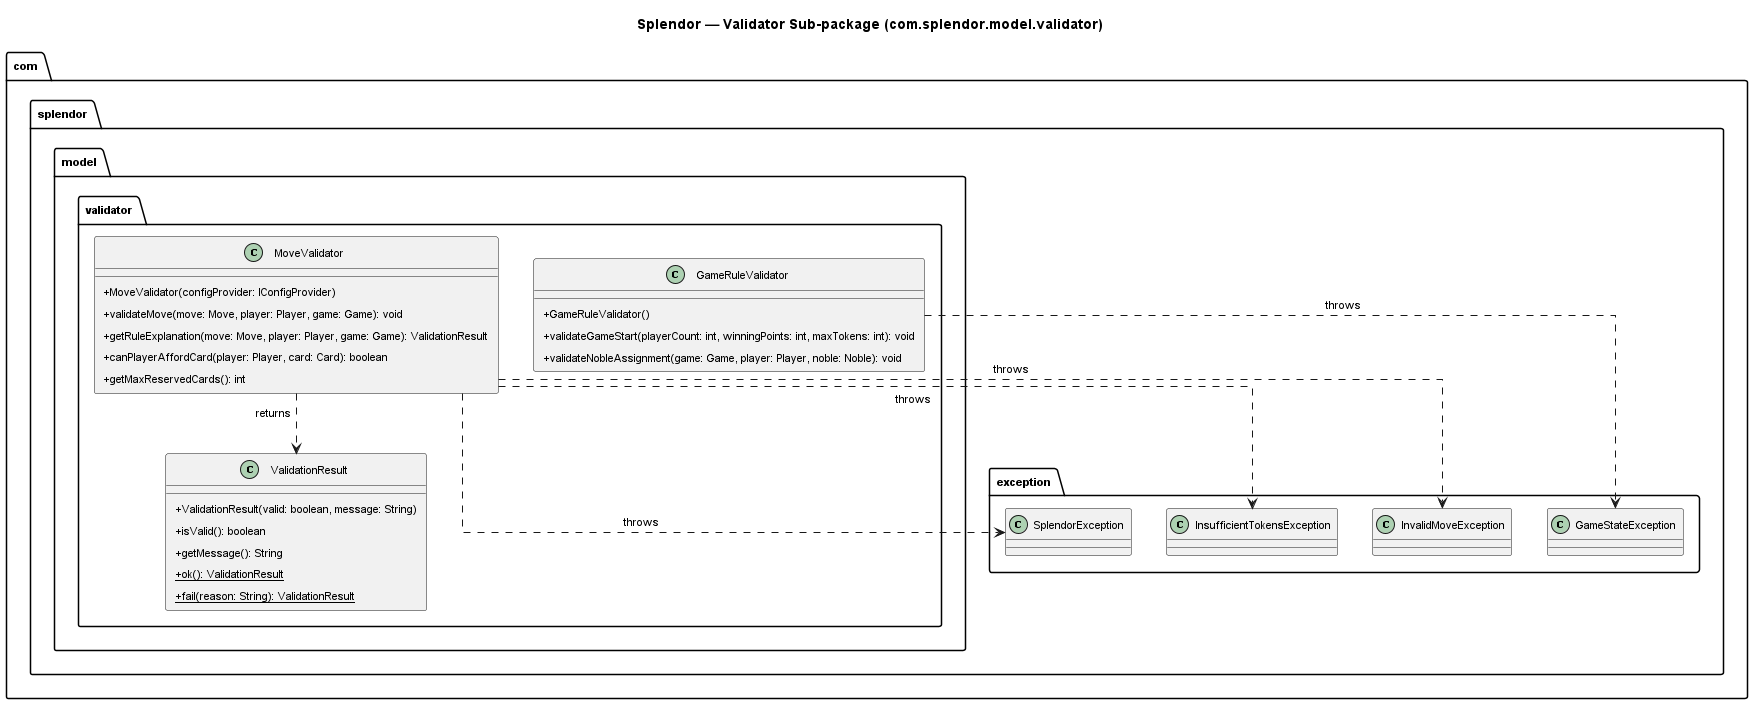

The diagram above was rendered by PlantUML. Its source (embedded in the PNG):
@startuml splendor_validator
skinparamlocked backgroundColor #FFFFFF
skinparam backgroundColor #FFFFFF
skinparam linetype ortho
skinparam rankdir LR
skinparam shadowing false
skinparam defaultFontSize 11
skinparam classAttributeIconSize 0
skinparam padding 4

title Splendor — Validator Sub-package (com.splendor.model.validator)

package "com.splendor.model.validator" {
  class GameRuleValidator {
    +GameRuleValidator()
    +validateGameStart(playerCount: int, winningPoints: int, maxTokens: int): void
    +validateNobleAssignment(game: Game, player: Player, noble: Noble): void
  }
  class MoveValidator {
    +MoveValidator(configProvider: IConfigProvider)
    +validateMove(move: Move, player: Player, game: Game): void
    +getRuleExplanation(move: Move, player: Player, game: Game): ValidationResult
    +canPlayerAffordCard(player: Player, card: Card): boolean
    +getMaxReservedCards(): int
  }
  class ValidationResult {
    +ValidationResult(valid: boolean, message: String)
    +isValid(): boolean
    +getMessage(): String
    +{static} ok(): ValidationResult
    +{static} fail(reason: String): ValidationResult
  }
  MoveValidator ..> ValidationResult : returns
}
package "com.splendor.exception" {
  class GameStateException
  class InvalidMoveException
  class InsufficientTokensException
  class SplendorException
}

GameRuleValidator ..> GameStateException : throws
MoveValidator ..> InvalidMoveException : throws
MoveValidator ..> InsufficientTokensException : throws
MoveValidator ..> SplendorException : throws
@enduml